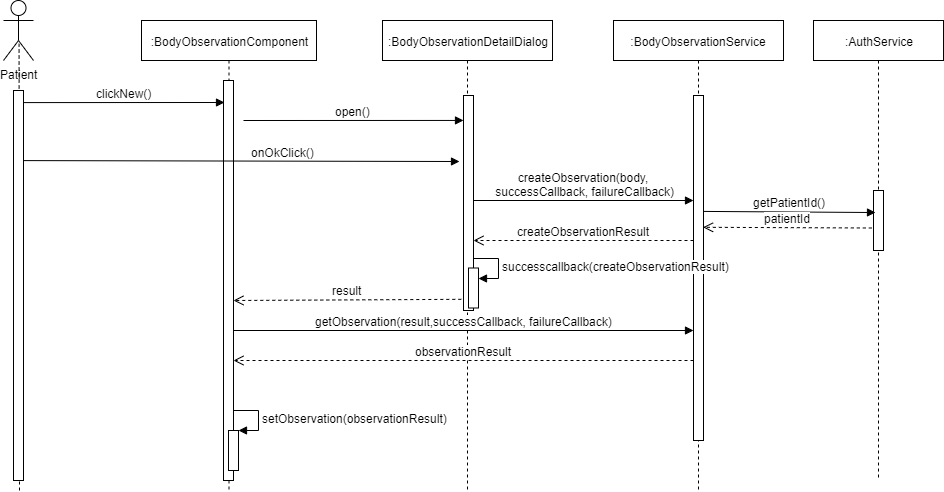

The diagram above was exported from draw.io. Its source (the exported page's mxGraphModel, read from the mxfile embedded in the PNG):
<mxGraphModel dx="1833" dy="548" grid="1" gridSize="10" guides="1" tooltips="1" connect="1" arrows="1" fold="1" page="1" pageScale="1" pageWidth="827" pageHeight="1169" math="0" shadow="0">
  <root>
    <mxCell id="hKFWQec5U0HlMcwxx7gr-0" />
    <mxCell id="hKFWQec5U0HlMcwxx7gr-1" parent="hKFWQec5U0HlMcwxx7gr-0" />
    <mxCell id="CH5Q14_whMDlhRkvtFgM-0" value=":BodyObservationComponent" style="shape=umlLifeline;perimeter=lifelinePerimeter;whiteSpace=wrap;html=1;container=1;collapsible=0;recursiveResize=0;outlineConnect=0;" parent="hKFWQec5U0HlMcwxx7gr-1" vertex="1">
      <mxGeometry x="88" y="30" width="175" height="470" as="geometry" />
    </mxCell>
    <mxCell id="CH5Q14_whMDlhRkvtFgM-1" value="" style="html=1;points=[];perimeter=orthogonalPerimeter;" parent="hKFWQec5U0HlMcwxx7gr-1" vertex="1">
      <mxGeometry x="170" y="90" width="10" height="400" as="geometry" />
    </mxCell>
    <mxCell id="CH5Q14_whMDlhRkvtFgM-2" value=":BodyObservationDetailDialog" style="shape=umlLifeline;perimeter=lifelinePerimeter;whiteSpace=wrap;html=1;container=1;collapsible=0;recursiveResize=0;outlineConnect=0;" parent="hKFWQec5U0HlMcwxx7gr-1" vertex="1">
      <mxGeometry x="329" y="30" width="170" height="470" as="geometry" />
    </mxCell>
    <mxCell id="CH5Q14_whMDlhRkvtFgM-3" value="" style="html=1;points=[];perimeter=orthogonalPerimeter;" parent="hKFWQec5U0HlMcwxx7gr-1" vertex="1">
      <mxGeometry x="410" y="105" width="10" height="215" as="geometry" />
    </mxCell>
    <mxCell id="CH5Q14_whMDlhRkvtFgM-4" value="open()" style="html=1;verticalAlign=bottom;endArrow=block;entryX=0;entryY=0.116;entryDx=0;entryDy=0;entryPerimeter=0;" parent="hKFWQec5U0HlMcwxx7gr-1" target="CH5Q14_whMDlhRkvtFgM-3" edge="1">
      <mxGeometry width="80" relative="1" as="geometry">
        <mxPoint x="190" y="130" as="sourcePoint" />
        <mxPoint x="370" y="130" as="targetPoint" />
      </mxGeometry>
    </mxCell>
    <mxCell id="CH5Q14_whMDlhRkvtFgM-5" value="Patient" style="shape=umlActor;verticalLabelPosition=bottom;labelBackgroundColor=#ffffff;verticalAlign=top;html=1;" parent="hKFWQec5U0HlMcwxx7gr-1" vertex="1">
      <mxGeometry x="-50" y="10" width="30" height="60" as="geometry" />
    </mxCell>
    <mxCell id="CH5Q14_whMDlhRkvtFgM-6" value="" style="endArrow=none;dashed=1;html=1;entryX=0.519;entryY=0.721;entryDx=0;entryDy=0;entryPerimeter=0;" parent="hKFWQec5U0HlMcwxx7gr-1" target="CH5Q14_whMDlhRkvtFgM-5" edge="1">
      <mxGeometry width="50" height="50" relative="1" as="geometry">
        <mxPoint x="-34" y="500" as="sourcePoint" />
        <mxPoint x="-40" y="140" as="targetPoint" />
      </mxGeometry>
    </mxCell>
    <mxCell id="CH5Q14_whMDlhRkvtFgM-7" value="" style="html=1;points=[];perimeter=orthogonalPerimeter;" parent="hKFWQec5U0HlMcwxx7gr-1" vertex="1">
      <mxGeometry x="-40" y="100" width="10" height="390" as="geometry" />
    </mxCell>
    <mxCell id="CH5Q14_whMDlhRkvtFgM-8" value="clickNew()" style="html=1;verticalAlign=bottom;endArrow=block;entryX=0.1;entryY=0.055;entryDx=0;entryDy=0;entryPerimeter=0;exitX=1;exitY=0.031;exitDx=0;exitDy=0;exitPerimeter=0;" parent="hKFWQec5U0HlMcwxx7gr-1" source="CH5Q14_whMDlhRkvtFgM-7" target="CH5Q14_whMDlhRkvtFgM-1" edge="1">
      <mxGeometry width="80" relative="1" as="geometry">
        <mxPoint x="-10" y="113" as="sourcePoint" />
        <mxPoint x="150" y="110" as="targetPoint" />
      </mxGeometry>
    </mxCell>
    <mxCell id="CH5Q14_whMDlhRkvtFgM-11" value=":BodyObservationService" style="shape=umlLifeline;perimeter=lifelinePerimeter;whiteSpace=wrap;html=1;container=1;collapsible=0;recursiveResize=0;outlineConnect=0;" parent="hKFWQec5U0HlMcwxx7gr-1" vertex="1">
      <mxGeometry x="560" y="30" width="170" height="470" as="geometry" />
    </mxCell>
    <mxCell id="CH5Q14_whMDlhRkvtFgM-12" value="" style="html=1;points=[];perimeter=orthogonalPerimeter;" parent="hKFWQec5U0HlMcwxx7gr-1" vertex="1">
      <mxGeometry x="640" y="105" width="10" height="345" as="geometry" />
    </mxCell>
    <mxCell id="CH5Q14_whMDlhRkvtFgM-13" value="getObservation(result,successCallback, failureCallback)" style="html=1;verticalAlign=bottom;endArrow=block;" parent="hKFWQec5U0HlMcwxx7gr-1" edge="1">
      <mxGeometry width="80" relative="1" as="geometry">
        <mxPoint x="180" y="340" as="sourcePoint" />
        <mxPoint x="640" y="340" as="targetPoint" />
        <mxPoint as="offset" />
      </mxGeometry>
    </mxCell>
    <mxCell id="CH5Q14_whMDlhRkvtFgM-14" value="observationResult" style="html=1;verticalAlign=bottom;endArrow=open;dashed=1;endSize=8;" parent="hKFWQec5U0HlMcwxx7gr-1" edge="1">
      <mxGeometry relative="1" as="geometry">
        <mxPoint x="640" y="370" as="sourcePoint" />
        <mxPoint x="180" y="370" as="targetPoint" />
      </mxGeometry>
    </mxCell>
    <mxCell id="CH5Q14_whMDlhRkvtFgM-15" value="createObservation(body,&lt;br&gt;&amp;nbsp;successCallback, failureCallback)" style="html=1;verticalAlign=bottom;endArrow=block;" parent="hKFWQec5U0HlMcwxx7gr-1" edge="1">
      <mxGeometry width="80" relative="1" as="geometry">
        <mxPoint x="420" y="210" as="sourcePoint" />
        <mxPoint x="640" y="210" as="targetPoint" />
      </mxGeometry>
    </mxCell>
    <mxCell id="CH5Q14_whMDlhRkvtFgM-16" value="createObservationResult" style="html=1;verticalAlign=bottom;endArrow=open;dashed=1;endSize=8;" parent="hKFWQec5U0HlMcwxx7gr-1" edge="1">
      <mxGeometry relative="1" as="geometry">
        <mxPoint x="640" y="250" as="sourcePoint" />
        <mxPoint x="420" y="250" as="targetPoint" />
      </mxGeometry>
    </mxCell>
    <mxCell id="CH5Q14_whMDlhRkvtFgM-17" value="" style="html=1;points=[];perimeter=orthogonalPerimeter;" parent="hKFWQec5U0HlMcwxx7gr-1" vertex="1">
      <mxGeometry x="175" y="440" width="10" height="40" as="geometry" />
    </mxCell>
    <mxCell id="CH5Q14_whMDlhRkvtFgM-18" value="setObservation(observationResult)" style="edgeStyle=orthogonalEdgeStyle;html=1;align=left;spacingLeft=2;endArrow=block;rounded=0;entryX=1;entryY=0;" parent="hKFWQec5U0HlMcwxx7gr-1" target="CH5Q14_whMDlhRkvtFgM-17" edge="1">
      <mxGeometry relative="1" as="geometry">
        <mxPoint x="180" y="420" as="sourcePoint" />
        <Array as="points">
          <mxPoint x="205" y="420" />
        </Array>
      </mxGeometry>
    </mxCell>
    <mxCell id="mk9SJpMDwhdEifay9QDz-0" value="" style="html=1;points=[];perimeter=orthogonalPerimeter;" parent="hKFWQec5U0HlMcwxx7gr-1" vertex="1">
      <mxGeometry x="415" y="277.5" width="10" height="40" as="geometry" />
    </mxCell>
    <mxCell id="mk9SJpMDwhdEifay9QDz-1" value="successcallback(&lt;span style=&quot;text-align: center&quot;&gt;createObservationResult)&lt;/span&gt;" style="edgeStyle=orthogonalEdgeStyle;html=1;align=left;spacingLeft=2;endArrow=block;rounded=0;entryX=1;entryY=0;" parent="hKFWQec5U0HlMcwxx7gr-1" edge="1">
      <mxGeometry relative="1" as="geometry">
        <mxPoint x="420" y="267.5" as="sourcePoint" />
        <Array as="points">
          <mxPoint x="445" y="267.5" />
        </Array>
        <mxPoint x="425" y="287.5" as="targetPoint" />
      </mxGeometry>
    </mxCell>
    <mxCell id="mk9SJpMDwhdEifay9QDz-4" value=":AuthService" style="shape=umlLifeline;perimeter=lifelinePerimeter;whiteSpace=wrap;html=1;container=1;collapsible=0;recursiveResize=0;outlineConnect=0;" parent="hKFWQec5U0HlMcwxx7gr-1" vertex="1">
      <mxGeometry x="760" y="30" width="130" height="460" as="geometry" />
    </mxCell>
    <mxCell id="mk9SJpMDwhdEifay9QDz-5" value="" style="html=1;points=[];perimeter=orthogonalPerimeter;" parent="hKFWQec5U0HlMcwxx7gr-1" vertex="1">
      <mxGeometry x="820" y="200" width="10" height="60" as="geometry" />
    </mxCell>
    <mxCell id="CUV6RMOHOMVkP9iq3XT3-0" value="getPatientId()" style="html=1;verticalAlign=bottom;endArrow=block;exitX=1;exitY=0.336;exitDx=0;exitDy=0;exitPerimeter=0;entryX=0.2;entryY=0.367;entryDx=0;entryDy=0;entryPerimeter=0;" parent="hKFWQec5U0HlMcwxx7gr-1" source="CH5Q14_whMDlhRkvtFgM-12" target="mk9SJpMDwhdEifay9QDz-5" edge="1">
      <mxGeometry width="80" relative="1" as="geometry">
        <mxPoint x="660" y="212" as="sourcePoint" />
        <mxPoint x="820" y="222" as="targetPoint" />
      </mxGeometry>
    </mxCell>
    <mxCell id="CUV6RMOHOMVkP9iq3XT3-2" value="patientId" style="html=1;verticalAlign=bottom;endArrow=open;dashed=1;endSize=8;entryX=0.957;entryY=0.382;entryDx=0;entryDy=0;entryPerimeter=0;exitX=-0.167;exitY=0.625;exitDx=0;exitDy=0;exitPerimeter=0;" parent="hKFWQec5U0HlMcwxx7gr-1" source="mk9SJpMDwhdEifay9QDz-5" target="CH5Q14_whMDlhRkvtFgM-12" edge="1">
      <mxGeometry relative="1" as="geometry">
        <mxPoint x="810" y="237" as="sourcePoint" />
        <mxPoint x="650" y="240" as="targetPoint" />
      </mxGeometry>
    </mxCell>
    <mxCell id="K74u7aLUeACp5kuVT6Lt-0" value="onOkClick()" style="html=1;verticalAlign=bottom;endArrow=block;entryX=-0.4;entryY=0.307;entryDx=0;entryDy=0;entryPerimeter=0;exitX=1;exitY=0.031;exitDx=0;exitDy=0;exitPerimeter=0;" parent="hKFWQec5U0HlMcwxx7gr-1" target="CH5Q14_whMDlhRkvtFgM-3" edge="1">
      <mxGeometry x="0.1927" width="80" relative="1" as="geometry">
        <mxPoint x="-30" y="170.09000000000003" as="sourcePoint" />
        <mxPoint x="171" y="170" as="targetPoint" />
        <mxPoint as="offset" />
      </mxGeometry>
    </mxCell>
    <mxCell id="KMovXs3LeFC8JmAVylyw-0" value="result" style="html=1;verticalAlign=bottom;endArrow=open;dashed=1;endSize=8;exitX=-0.221;exitY=0.948;exitDx=0;exitDy=0;exitPerimeter=0;" parent="hKFWQec5U0HlMcwxx7gr-1" source="CH5Q14_whMDlhRkvtFgM-3" edge="1">
      <mxGeometry relative="1" as="geometry">
        <mxPoint x="400" y="310" as="sourcePoint" />
        <mxPoint x="180" y="310" as="targetPoint" />
      </mxGeometry>
    </mxCell>
  </root>
</mxGraphModel>